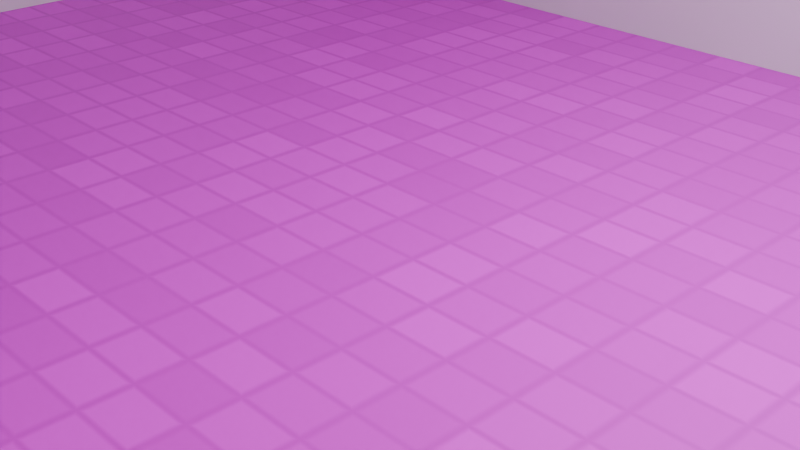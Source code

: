 # Source: Arena_Black_Orange.blend  (saved by Blender 5.1.30; exported with 4.5.12 LTS)
import bpy
from mathutils import Matrix  # noqa: F401  (used for matrix-valued properties, if any)

bpy.ops.wm.read_factory_settings(use_empty=True)
scene = bpy.context.scene
scene.name = 'Scene'

# ---- collections
col_collection = bpy.data.collections.new('Collection'); scene.collection.children.link(col_collection)

# ---- images (referenced by path relative to the original .blend; pixels are not part of the script)
import os
ASSET_DIR = os.environ.get("B2B_ASSET_DIR", "")  # directory of the original .blend (textures are referenced by path, not embedded)
HERE = os.path.dirname(os.path.abspath(__file__))  # packed textures are extracted next to this script under _unpacked/

def load_image(name, relpath, width, height, colorspace="sRGB"):
    """Load a texture the original file referenced (path relative to the .blend, or extracted next to this script)."""
    p = next((c for c in (os.path.join(HERE, relpath), os.path.join(ASSET_DIR, relpath)) if relpath and os.path.exists(c)), "")
    if p:
        img = bpy.data.images.load(p, check_existing=True)
        img.name = name
    else:  # same state as the original file: an image datablock whose file is absent (Cycles renders it pink)
        img = bpy.data.images.new(name, width, height)
        img.source = "FILE"
        img.filepath = "//" + (relpath or name)
    img.colorspace_settings.name = colorspace
    return img
img_sprite_0004_png = load_image('Sprite-0004.png', 'Sprite-0004.png', 1024, 1024, 'sRGB')
img_sprite_0005_png = load_image('Sprite-0005.png', 'Sprite-0005.png', 1024, 1024, 'sRGB')

# ---- materials (node trees are filled in below, after node groups)
mat_material_001 = bpy.data.materials.new('Material.001')
mat_material_002 = bpy.data.materials.new('Material.002')

# ---- material node trees
mat_material_001.use_nodes = True; mat_material_001.node_tree.nodes.clear()
_N = mat_material_001.node_tree.nodes; _L = mat_material_001.node_tree.links
n0 = _N.new('ShaderNodeBsdfPrincipled'); n0.name = 'Principled BSDF'; n0.location = (-200, 100)
n1 = _N.new('ShaderNodeOutputMaterial'); n1.name = 'Material Output'; n1.location = (200, 100)
_L.new(n0.outputs[0], n1.inputs[0])
n1.is_active_output = True
mat_material_002.use_nodes = True; mat_material_002.node_tree.nodes.clear()
_N = mat_material_002.node_tree.nodes; _L = mat_material_002.node_tree.links
n0 = _N.new('ShaderNodeBsdfPrincipled'); n0.name = 'Principled BSDF'; n0.location = (69, 456)
n1 = _N.new('ShaderNodeOutputMaterial'); n1.name = 'Material Output'; n1.location = (469, 305)
n2 = _N.new('ShaderNodeTexBrick'); n2.name = 'Brick Texture'; n2.location = (-557, 147)
n2.width = 165
n2.offset = 0.0
n2.inputs[4].default_value = 7.0
n2.inputs[5].default_value = 0.025
n2.inputs[6].default_value = 1.0
n2.inputs[8].default_value = 0.25
n3 = _N.new('ShaderNodeMix'); n3.name = 'Mix'; n3.location = (-642, 468)
n3.data_type = 'RGBA'
n4 = _N.new('ShaderNodeTexCoord'); n4.name = 'Texture Coordinate'; n4.location = (-1960, 688)
n5 = _N.new('ShaderNodeMapping'); n5.name = 'Mapping'; n5.location = (-1487, 663)
n5.inputs[1].default_value = (1.2, -0.1, -4.7)
n5.inputs[3].default_value = (5.2, 4.16, -1.79)
n6 = _N.new('ShaderNodeMix'); n6.name = 'Mix.001'; n6.location = (-160, 205)
n6.data_type = 'RGBA'
n6.blend_type = 'MULTIPLY'
n6.inputs[0].default_value = 0.3
n7 = _N.new('ShaderNodeTexImage'); n7.name = 'Image Texture.003'; n7.location = (-1218, 897)
n7.label = 'giga pokeball color'
n7.image = img_sprite_0004_png
n8 = _N.new('ShaderNodeTexImage'); n8.name = 'Image Texture.004'; n8.location = (-1227, 594)
n8.label = 'giga pokeball '
n8.image = img_sprite_0005_png
n9 = _N.new('ShaderNodeValToRGB'); n9.name = 'Color Ramp.002'; n9.location = (-1066, -18)
n9.color_ramp.interpolation = 'B_SPLINE'
while len(n9.color_ramp.elements) > 1: n9.color_ramp.elements.remove(n9.color_ramp.elements[-1])
n9.color_ramp.elements[0].position = 0.4273; n9.color_ramp.elements[0].color = (0.01938, 0.01938, 0.01938, 1.0)
_e = n9.color_ramp.elements.new(0.7636); _e.color = (1.0, 0.3217, 0.09186, 1.0)
n10 = _N.new('ShaderNodeTexGradient'); n10.name = 'Gradient Texture.001'; n10.location = (-1301, -82)
n10.gradient_type = 'DIAGONAL'
_L.new(n0.outputs[0], n1.inputs[0])
_L.new(n4.outputs[2], n5.inputs[0])
_L.new(n6.outputs[2], n0.inputs[0])
_L.new(n3.outputs[2], n6.inputs[6])
_L.new(n2.outputs[0], n6.inputs[7])
_L.new(n5.outputs[0], n7.inputs[0])
_L.new(n5.outputs[0], n8.inputs[0])
_L.new(n8.outputs[1], n3.inputs[0])
_L.new(n8.outputs[0], n3.inputs[7])
_L.new(n10.outputs[0], n9.inputs[0])
_L.new(n9.outputs[0], n3.inputs[6])
n1.is_active_output = True

# ---- world
world_world = bpy.data.worlds.new('World'); scene.world = world_world
world_world.use_nodes = True; world_world.node_tree.nodes.clear()
_N = world_world.node_tree.nodes; _L = world_world.node_tree.links
n0 = _N.new('ShaderNodeOutputWorld'); n0.name = 'World Output'; n0.location = (200, 100)
n1 = _N.new('ShaderNodeBackground'); n1.name = 'Background'; n1.location = (-200, 100)
n1.inputs[0].default_value = (0.05088, 0.05088, 0.05088, 1.0)
_L.new(n1.outputs[0], n0.inputs[0])
n0.is_active_output = True
world_world.color = (0.05088, 0.05088, 0.05088)
world_world.sun_shadow_jitter_overblur = 0.0

# ---- cameras
cam_camera = bpy.data.cameras.new('Camera')
cam_camera.clip_end = 100.0
cam_camera.ortho_scale = 7.314

# ---- lights
light_light = bpy.data.lights.new('Light', 'POINT')
light_light.energy = 1000.0
light_light.shadow_soft_size = 0.1

# ---- meshes
me_cube_001 = bpy.data.meshes.new('Cube.001')
me_cube_001.from_pydata([(-1.0, -1.0, -1.0), (-1.0, -1.0, 1.0), (-1.0, 1.0, -1.0), (-1.0, 1.0, 1.0), (1.0, -1.0, -1.0), (1.0, -1.0, 1.0), (1.0, 1.0, -1.0), (1.0, 1.0, 1.0)], [], [(0, 1, 3, 2), (2, 3, 7, 6), (6, 7, 5, 4), (4, 5, 1, 0), (2, 6, 4, 0), (7, 3, 1, 5)])
me_cube_001.polygons.foreach_set('material_index', [0, 0, 0, 0, 1, 0])
_uv = me_cube_001.uv_layers.new(name='UVMap')
_uv.uv.foreach_set('vector', [0.375, 0.0, 0.625, 0.0, 0.625, 0.25, 0.375, 0.25, 0.375, 0.25, 0.625, 0.25, 0.625, 0.5, 0.375, 0.5, 0.375, 0.5, 0.625, 0.5, 0.625, 0.75, 0.375, 0.75, 0.375, 0.75, 0.625, 0.75, 0.625, 1.0, 0.375, 1.0, 0.125, 0.5, 0.375, 0.5, 0.375, 0.75, 0.125, 0.75, 0.625, 0.5, 0.875, 0.5, 0.875, 0.75, 0.625, 0.75])
me_cube_001.materials.append(mat_material_001)
me_cube_001.materials.append(mat_material_002)
me_cube_001.update()

# ---- objects
ob_light = bpy.data.objects.new('Light', light_light)
ob_camera = bpy.data.objects.new('Camera', cam_camera)
ob_cube = bpy.data.objects.new('Cube', me_cube_001)

# ---- transforms, parenting, visibility, modifiers, constraints
ob_light.location = (4.076, 1.005, 5.904)
ob_light.rotation_euler = (0.6503, 0.05522, 1.866)
ob_light.lock_rotations_4d = False
ob_light.empty_display_type = 'ARROWS'
ob_light.color = (0.0, 0.0, 0.0, 0.0)
ob_light.lineart.crease_threshold = 0.0
ob_camera.location = (7.359, -6.926, 4.958)
ob_camera.rotation_euler = (1.109, 0.0, 0.8149)
ob_camera.lock_rotations_4d = False
ob_camera.empty_display_type = 'ARROWS'
ob_camera.color = (0.0, 0.0, 0.0, 0.0)
ob_camera.display_type = 'WIRE'
ob_camera.lineart.crease_threshold = 0.0
ob_cube.location = (0.0, 0.0, 4.118)
ob_cube.scale = (10.0, 7.0, 4.118)

# ---- collection membership
col_collection.objects.link(ob_light)
col_collection.objects.link(ob_camera)
col_collection.objects.link(ob_cube)

# ---- scene / render settings (as saved in the file)
scene.camera = ob_camera
scene.frame_start = 1; scene.frame_end = 250; scene.frame_set(1)
scene.render.engine = 'BLENDER_EEVEE_NEXT'
scene.render.bake_bias = 0.0
scene.render.bake_samples = 0
scene.cycles.sampling_pattern = 'TABULATED_SOBOL'
scene.eevee.use_volume_custom_range = False
bpy.context.view_layer.update()
